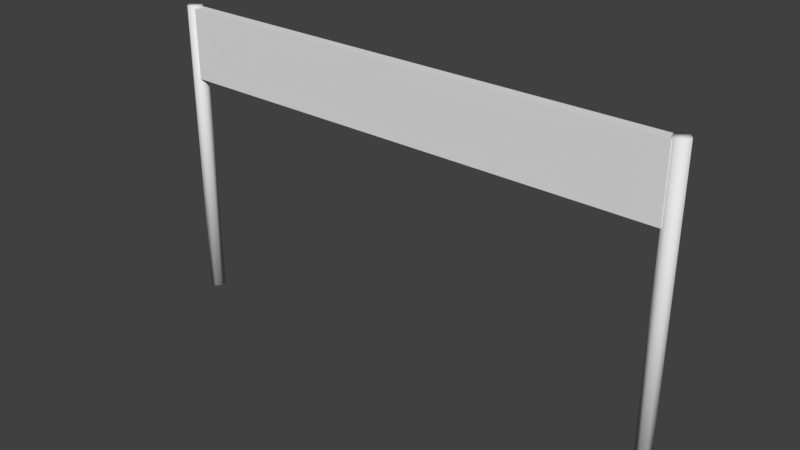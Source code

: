 # Source: Finishline.blend  (saved by Blender 2.78.0; exported with 4.5.12 LTS)
import bpy
from mathutils import Matrix  # noqa: F401  (used for matrix-valued properties, if any)

bpy.ops.wm.read_factory_settings(use_empty=True)
scene = bpy.context.scene
scene.name = 'Scene'

# ---- collections
col_collection_1 = bpy.data.collections.new('Collection 1'); scene.collection.children.link(col_collection_1)

# ---- world
world_world = bpy.data.worlds.new('World'); scene.world = world_world
world_world.color = (0.05088, 0.05088, 0.05088)
world_world.use_sun_shadow = False
world_world.sun_shadow_jitter_overblur = 0.0
world_world.cycles.sampling_method = 'MANUAL'

# ---- meshes
me_cube_001 = bpy.data.meshes.new('Cube.001')
me_cube_001.from_pydata([(-7.324, -0.1629, 8.835), (-7.324, 0.1629, 8.835), (-6.267, -0.1629, 8.835), (-7.324, 0.1629, 7.808), (-6.267, -0.1629, 7.808), (-5.235, 0.1629, 6.782), (-5.235, -0.1629, 6.782), (-7.324, -0.1629, 6.782), (-7.324, 0.1629, 6.782), (-6.267, -0.1629, 6.782), (-6.267, 0.1629, 6.782), (-6.267, 0.1629, 8.835), (-7.324, -0.1629, 7.808), (-6.267, 0.1629, 7.808), (-5.235, 0.1629, 7.808), (-5.235, 0.1629, 8.835), (-5.235, -0.1629, 8.835), (-5.235, -0.1629, 7.808), (-5.235, -0.1629, 8.835), (-5.235, 0.1629, 8.835), (-4.178, -0.1629, 8.835), (-5.235, 0.1629, 7.808), (-4.178, -0.1629, 7.808), (-3.146, 0.1629, 6.782), (-3.146, -0.1629, 6.782), (-5.235, -0.1629, 6.782), (-5.235, 0.1629, 6.782), (-4.178, -0.1629, 6.782), (-4.178, 0.1629, 6.782), (-4.178, 0.1629, 8.835), (-5.235, -0.1629, 7.808), (-4.178, 0.1629, 7.808), (-3.146, 0.1629, 7.808), (-3.146, 0.1629, 8.835), (-3.146, -0.1629, 8.835), (-3.146, -0.1629, 7.808), (-3.146, -0.1629, 8.835), (-3.146, 0.1629, 8.835), (-2.089, -0.1629, 8.835), (-3.146, 0.1629, 7.808), (-2.089, -0.1629, 7.808), (-1.057, 0.1629, 6.782), (-1.057, -0.1629, 6.782), (-3.146, -0.1629, 6.782), (-3.146, 0.1629, 6.782), (-2.089, -0.1629, 6.782), (-2.089, 0.1629, 6.782), (-2.089, 0.1629, 8.835), (-3.146, -0.1629, 7.808), (-2.089, 0.1629, 7.808), (-1.057, 0.1629, 7.808), (-1.057, 0.1629, 8.835), (-1.057, -0.1629, 8.835), (-1.057, -0.1629, 7.808), (-1.057, -0.1629, 8.835), (-1.057, 0.1629, 8.835), (0.000257, -0.1629, 8.835), (-1.057, 0.1629, 7.808), (0.000257, -0.1629, 7.808), (1.032, 0.1629, 6.782), (1.032, -0.1629, 6.782), (-1.057, -0.1629, 6.782), (-1.057, 0.1629, 6.782), (0.000257, -0.1629, 6.782), (0.000257, 0.1629, 6.782), (0.000257, 0.1629, 8.835), (-1.057, -0.1629, 7.808), (0.000257, 0.1629, 7.808), (1.032, 0.1629, 7.808), (1.032, 0.1629, 8.835), (1.032, -0.1629, 8.835), (1.032, -0.1629, 7.808), (1.032, -0.1629, 8.835), (1.032, 0.1629, 8.835), (2.089, -0.1629, 8.835), (1.032, 0.1629, 7.808), (2.089, -0.1629, 7.808), (3.121, 0.1629, 6.782), (3.121, -0.1629, 6.782), (1.032, -0.1629, 6.782), (1.032, 0.1629, 6.782), (2.089, -0.1629, 6.782), (2.089, 0.1629, 6.782), (2.089, 0.1629, 8.835), (1.032, -0.1629, 7.808), (2.089, 0.1629, 7.808), (3.121, 0.1629, 7.808), (3.121, 0.1629, 8.835), (3.121, -0.1629, 8.835), (3.121, -0.1629, 7.808), (3.121, -0.1629, 8.835), (3.121, 0.1629, 8.835), (4.178, -0.1629, 8.835), (3.121, 0.1629, 7.808), (4.178, -0.1629, 7.808), (5.21, 0.1629, 6.782), (5.21, -0.1629, 6.782), (3.121, -0.1629, 6.782), (3.121, 0.1629, 6.782), (4.178, -0.1629, 6.782), (4.178, 0.1629, 6.782), (4.178, 0.1629, 8.835), (3.121, -0.1629, 7.808), (4.178, 0.1629, 7.808), (5.21, 0.1629, 7.808), (5.21, 0.1629, 8.835), (5.21, -0.1629, 8.835), (5.21, -0.1629, 7.808), (5.21, -0.1629, 8.835), (5.21, 0.1629, 8.835), (6.267, -0.1629, 8.835), (5.21, 0.1629, 7.808), (6.267, -0.1629, 7.808), (7.299, 0.1629, 6.782), (7.299, -0.1629, 6.782), (5.21, -0.1629, 6.782), (5.21, 0.1629, 6.782), (6.267, -0.1629, 6.782), (6.267, 0.1629, 6.782), (6.267, 0.1629, 8.835), (5.21, -0.1629, 7.808), (6.267, 0.1629, 7.808), (7.299, 0.1629, 7.808), (7.299, 0.1629, 8.835), (7.299, -0.1629, 8.835), (7.299, -0.1629, 7.808), (-7.513, 0.233, -0.08353), (-7.513, 0.233, 8.881), (-7.339, 0.1495, -0.08353), (-7.339, 0.1495, 8.881), (-7.297, -0.03805, -0.08353), (-7.297, -0.03805, 8.881), (-7.417, -0.1885, -0.08353), (-7.417, -0.1885, 8.881), (-7.609, -0.1885, -0.08353), (-7.609, -0.1885, 8.881), (-7.729, -0.03805, -0.08353), (-7.729, -0.03805, 8.881), (-7.686, 0.1495, -0.08353), (-7.686, 0.1495, 8.881), (7.44, -0.2104, -0.08353), (7.44, -0.2104, 8.881), (7.267, -0.1269, -0.08353), (7.267, -0.1269, 8.881), (7.224, 0.06071, -0.08353), (7.224, 0.06071, 8.881), (7.344, 0.2111, -0.08353), (7.344, 0.2111, 8.881), (7.536, 0.2111, -0.08353), (7.536, 0.2111, 8.881), (7.656, 0.06072, -0.08353), (7.656, 0.06072, 8.881), (7.613, -0.1269, -0.08353), (7.613, -0.1269, 8.881)], [], [(12, 0, 1, 3), (3, 1, 11, 13), (9, 10, 5, 6), (4, 2, 0, 12), (11, 1, 0, 2), (4, 9, 6, 17), (5, 14, 17, 6), (10, 13, 14, 5), (8, 10, 9, 7), (9, 4, 12, 7), (8, 3, 13, 10), (7, 12, 3, 8), (14, 15, 16, 17), (13, 11, 15, 14), (11, 2, 16, 15), (2, 4, 17, 16), (30, 18, 19, 21), (21, 19, 29, 31), (27, 28, 23, 24), (22, 20, 18, 30), (29, 19, 18, 20), (22, 27, 24, 35), (23, 32, 35, 24), (28, 31, 32, 23), (26, 28, 27, 25), (27, 22, 30, 25), (26, 21, 31, 28), (25, 30, 21, 26), (32, 33, 34, 35), (31, 29, 33, 32), (29, 20, 34, 33), (20, 22, 35, 34), (48, 36, 37, 39), (39, 37, 47, 49), (45, 46, 41, 42), (40, 38, 36, 48), (47, 37, 36, 38), (40, 45, 42, 53), (41, 50, 53, 42), (46, 49, 50, 41), (44, 46, 45, 43), (45, 40, 48, 43), (44, 39, 49, 46), (43, 48, 39, 44), (50, 51, 52, 53), (49, 47, 51, 50), (47, 38, 52, 51), (38, 40, 53, 52), (66, 54, 55, 57), (57, 55, 65, 67), (63, 64, 59, 60), (58, 56, 54, 66), (65, 55, 54, 56), (58, 63, 60, 71), (59, 68, 71, 60), (64, 67, 68, 59), (62, 64, 63, 61), (63, 58, 66, 61), (62, 57, 67, 64), (61, 66, 57, 62), (68, 69, 70, 71), (67, 65, 69, 68), (65, 56, 70, 69), (56, 58, 71, 70), (84, 72, 73, 75), (75, 73, 83, 85), (81, 82, 77, 78), (76, 74, 72, 84), (83, 73, 72, 74), (76, 81, 78, 89), (77, 86, 89, 78), (82, 85, 86, 77), (80, 82, 81, 79), (81, 76, 84, 79), (80, 75, 85, 82), (79, 84, 75, 80), (86, 87, 88, 89), (85, 83, 87, 86), (83, 74, 88, 87), (74, 76, 89, 88), (102, 90, 91, 93), (93, 91, 101, 103), (99, 100, 95, 96), (94, 92, 90, 102), (101, 91, 90, 92), (94, 99, 96, 107), (95, 104, 107, 96), (100, 103, 104, 95), (98, 100, 99, 97), (99, 94, 102, 97), (98, 93, 103, 100), (97, 102, 93, 98), (104, 105, 106, 107), (103, 101, 105, 104), (101, 92, 106, 105), (92, 94, 107, 106), (120, 108, 109, 111), (111, 109, 119, 121), (117, 118, 113, 114), (112, 110, 108, 120), (119, 109, 108, 110), (112, 117, 114, 125), (113, 122, 125, 114), (118, 121, 122, 113), (116, 118, 117, 115), (117, 112, 120, 115), (116, 111, 121, 118), (115, 120, 111, 116), (122, 123, 124, 125), (121, 119, 123, 122), (119, 110, 124, 123), (110, 112, 125, 124), (126, 127, 129, 128), (128, 129, 131, 130), (130, 131, 133, 132), (132, 133, 135, 134), (134, 135, 137, 136), (129, 127, 139, 137, 135, 133, 131), (136, 137, 139, 138), (138, 139, 127, 126), (126, 128, 130, 132, 134, 136, 138), (140, 141, 143, 142), (142, 143, 145, 144), (144, 145, 147, 146), (146, 147, 149, 148), (148, 149, 151, 150), (143, 141, 153, 151, 149, 147, 145), (150, 151, 153, 152), (152, 153, 141, 140), (140, 142, 144, 146, 148, 150, 152)])
me_cube_001.polygons.foreach_set('use_smooth', [0, 0, 0, 0, 0, 0, 0, 0, 0, 0, 0, 0, 0, 0, 0, 0, 0, 0, 0, 0, 0, 0, 0, 0, 0, 0, 0, 0, 0, 0, 0, 0, 0, 0, 0, 0, 0, 0, 0, 0, 0, 0, 0, 0, 0, 0, 0, 0, 0, 0, 0, 0, 0, 0, 0, 0, 0, 0, 0, 0, 0, 0, 0, 0, 0, 0, 0, 0, 0, 0, 0, 0, 0, 0, 0, 0, 0, 0, 0, 0, 0, 0, 0, 0, 0, 0, 0, 0, 0, 0, 0, 0, 0, 0, 0, 0, 0, 0, 0, 0, 0, 0, 0, 0, 0, 0, 0, 0, 0, 0, 0, 0, 1, 1, 1, 1, 1, 1, 1, 1, 1, 1, 1, 1, 1, 1, 1, 1, 1, 1])
_ca = me_cube_001.color_attributes.new('Col', 'BYTE_COLOR', 'CORNER')
_ca.data.foreach_set('color', [0.0, 0.0, 0.0, 1.0, 0.0, 0.0, 0.0, 1.0, 0.0, 0.0, 0.0, 1.0, 0.0, 0.0, 0.0, 1.0, 0.0, 0.0, 0.0, 1.0, 0.0, 0.0, 0.0, 1.0, 0.0, 0.0, 0.0, 1.0, 0.0, 0.0, 0.0, 1.0, 0.0, 0.0, 0.0, 1.0, 0.0, 0.0, 0.0, 1.0, 0.0, 0.0, 0.0, 1.0, 0.0, 0.0, 0.0, 1.0, 0.0, 0.0, 0.0, 1.0, 0.0, 0.0, 0.0, 1.0, 0.0, 0.0, 0.0, 1.0, 0.003677, 0.003677, 0.003677, 1.0, 0.0, 0.0, 0.0, 1.0, 0.0, 0.0, 0.0, 1.0, 0.0, 0.0, 0.0, 1.0, 0.0, 0.0, 0.0, 1.0, 0.0, 0.0, 0.0, 1.0, 0.0003035, 0.0003035, 0.0003035, 1.0, 0.0006071, 0.0006071, 0.0006071, 1.0, 0.0006071, 0.0006071, 0.0006071, 1.0, 0.0, 0.0, 0.0, 1.0, 0.0, 0.0, 0.0, 1.0, 0.0, 0.0, 0.0, 1.0, 0.0, 0.0, 0.0, 1.0, 0.0, 0.0, 0.0, 1.0, 0.0, 0.0, 0.0, 1.0, 0.0, 0.0, 0.0, 1.0, 0.0, 0.0, 0.0, 1.0, 1.0, 1.0, 1.0, 1.0, 1.0, 1.0, 1.0, 1.0, 1.0, 1.0, 1.0, 1.0, 1.0, 1.0, 1.0, 1.0, 1.0, 1.0, 1.0, 1.0, 1.0, 1.0, 1.0, 1.0, 1.0, 1.0, 1.0, 1.0, 1.0, 1.0, 1.0, 1.0, 1.0, 1.0, 1.0, 1.0, 1.0, 1.0, 1.0, 1.0, 1.0, 1.0, 1.0, 1.0, 1.0, 1.0, 1.0, 1.0, 1.0, 1.0, 1.0, 1.0, 1.0, 1.0, 1.0, 1.0, 1.0, 1.0, 1.0, 1.0, 1.0, 1.0, 1.0, 1.0, 1.0, 1.0, 1.0, 1.0, 1.0, 1.0, 1.0, 1.0, 1.0, 1.0, 1.0, 1.0, 1.0, 1.0, 1.0, 1.0, 1.0, 1.0, 1.0, 1.0, 1.0, 1.0, 1.0, 1.0, 1.0, 1.0, 1.0, 1.0, 1.0, 1.0, 1.0, 1.0, 1.0, 1.0, 1.0, 1.0, 1.0, 1.0, 1.0, 1.0, 1.0, 1.0, 1.0, 1.0, 1.0, 1.0, 1.0, 1.0, 1.0, 1.0, 1.0, 1.0, 1.0, 1.0, 1.0, 1.0, 1.0, 1.0, 1.0, 1.0, 1.0, 1.0, 1.0, 1.0, 0.0, 0.0, 0.0, 1.0, 0.0, 0.0, 0.0, 1.0, 0.0, 0.0, 0.0, 1.0, 0.0, 0.0, 0.0, 1.0, 0.0, 0.0, 0.0, 1.0, 0.0, 0.0, 0.0, 1.0, 0.0, 0.0, 0.0, 1.0, 0.0, 0.0, 0.0, 1.0, 0.0, 0.0, 0.0, 1.0, 0.0, 0.0, 0.0, 1.0, 0.0, 0.0, 0.0, 1.0, 0.0, 0.0, 0.0, 1.0, 0.0, 0.0, 0.0, 1.0, 0.0, 0.0, 0.0, 1.0, 0.0, 0.0, 0.0, 1.0, 0.003677, 0.003677, 0.003677, 1.0, 0.0, 0.0, 0.0, 1.0, 0.0, 0.0, 0.0, 1.0, 0.0, 0.0, 0.0, 1.0, 0.0, 0.0, 0.0, 1.0, 0.0, 0.0, 0.0, 1.0, 0.0003035, 0.0003035, 0.0003035, 1.0, 0.0006071, 0.0006071, 0.0006071, 1.0, 0.0006071, 0.0006071, 0.0006071, 1.0, 0.0, 0.0, 0.0, 1.0, 0.0, 0.0, 0.0, 1.0, 0.0, 0.0, 0.0, 1.0, 0.0, 0.0, 0.0, 1.0, 0.0, 0.0, 0.0, 1.0, 0.0, 0.0, 0.0, 1.0, 0.0, 0.0, 0.0, 1.0, 0.0, 0.0, 0.0, 1.0, 1.0, 1.0, 1.0, 1.0, 1.0, 1.0, 1.0, 1.0, 1.0, 1.0, 1.0, 1.0, 1.0, 1.0, 1.0, 1.0, 1.0, 1.0, 1.0, 1.0, 1.0, 1.0, 1.0, 1.0, 1.0, 1.0, 1.0, 1.0, 1.0, 1.0, 1.0, 1.0, 1.0, 1.0, 1.0, 1.0, 1.0, 1.0, 1.0, 1.0, 1.0, 1.0, 1.0, 1.0, 1.0, 1.0, 1.0, 1.0, 1.0, 1.0, 1.0, 1.0, 1.0, 1.0, 1.0, 1.0, 1.0, 1.0, 1.0, 1.0, 1.0, 1.0, 1.0, 1.0, 1.0, 1.0, 1.0, 1.0, 1.0, 1.0, 1.0, 1.0, 1.0, 1.0, 1.0, 1.0, 1.0, 1.0, 1.0, 1.0, 1.0, 1.0, 1.0, 1.0, 1.0, 1.0, 1.0, 1.0, 1.0, 1.0, 1.0, 1.0, 1.0, 1.0, 1.0, 1.0, 1.0, 1.0, 1.0, 1.0, 1.0, 1.0, 1.0, 1.0, 1.0, 1.0, 1.0, 1.0, 1.0, 1.0, 1.0, 1.0, 1.0, 1.0, 1.0, 1.0, 1.0, 1.0, 1.0, 1.0, 1.0, 1.0, 1.0, 1.0, 1.0, 1.0, 1.0, 1.0, 0.0, 0.0, 0.0, 1.0, 0.0, 0.0, 0.0, 1.0, 0.0, 0.0, 0.0, 1.0, 0.0, 0.0, 0.0, 1.0, 0.0, 0.0, 0.0, 1.0, 0.0, 0.0, 0.0, 1.0, 0.0, 0.0, 0.0, 1.0, 0.0, 0.0, 0.0, 1.0, 0.0, 0.0, 0.0, 1.0, 0.0, 0.0, 0.0, 1.0, 0.0, 0.0, 0.0, 1.0, 0.0, 0.0, 0.0, 1.0, 0.0, 0.0, 0.0, 1.0, 0.0, 0.0, 0.0, 1.0, 0.0, 0.0, 0.0, 1.0, 0.003677, 0.003677, 0.003677, 1.0, 0.0, 0.0, 0.0, 1.0, 0.0, 0.0, 0.0, 1.0, 0.0, 0.0, 0.0, 1.0, 0.0, 0.0, 0.0, 1.0, 0.0, 0.0, 0.0, 1.0, 0.0003035, 0.0003035, 0.0003035, 1.0, 0.0006071, 0.0006071, 0.0006071, 1.0, 0.0006071, 0.0006071, 0.0006071, 1.0, 0.0, 0.0, 0.0, 1.0, 0.0, 0.0, 0.0, 1.0, 0.0, 0.0, 0.0, 1.0, 0.0, 0.0, 0.0, 1.0, 0.0, 0.0, 0.0, 1.0, 0.0, 0.0, 0.0, 1.0, 0.0, 0.0, 0.0, 1.0, 0.0, 0.0, 0.0, 1.0, 1.0, 1.0, 1.0, 1.0, 1.0, 1.0, 1.0, 1.0, 1.0, 1.0, 1.0, 1.0, 1.0, 1.0, 1.0, 1.0, 1.0, 1.0, 1.0, 1.0, 1.0, 1.0, 1.0, 1.0, 1.0, 1.0, 1.0, 1.0, 1.0, 1.0, 1.0, 1.0, 1.0, 1.0, 1.0, 1.0, 1.0, 1.0, 1.0, 1.0, 1.0, 1.0, 1.0, 1.0, 1.0, 1.0, 1.0, 1.0, 1.0, 1.0, 1.0, 1.0, 1.0, 1.0, 1.0, 1.0, 1.0, 1.0, 1.0, 1.0, 1.0, 1.0, 1.0, 1.0, 1.0, 1.0, 1.0, 1.0, 1.0, 1.0, 1.0, 1.0, 1.0, 1.0, 1.0, 1.0, 1.0, 1.0, 1.0, 1.0, 1.0, 1.0, 1.0, 1.0, 1.0, 1.0, 1.0, 1.0, 1.0, 1.0, 1.0, 1.0, 1.0, 1.0, 1.0, 1.0, 1.0, 1.0, 1.0, 1.0, 1.0, 1.0, 1.0, 1.0, 1.0, 1.0, 1.0, 1.0, 1.0, 1.0, 1.0, 1.0, 1.0, 1.0, 1.0, 1.0, 1.0, 1.0, 1.0, 1.0, 1.0, 1.0, 1.0, 1.0, 1.0, 1.0, 1.0, 1.0, 0.0, 0.0, 0.0, 1.0, 0.0, 0.0, 0.0, 1.0, 0.0, 0.0, 0.0, 1.0, 0.0, 0.0, 0.0, 1.0, 0.0, 0.0, 0.0, 1.0, 0.0, 0.0, 0.0, 1.0, 0.0, 0.0, 0.0, 1.0, 0.0, 0.0, 0.0, 1.0, 0.0, 0.0, 0.0, 1.0, 0.0, 0.0, 0.0, 1.0, 0.0, 0.0, 0.0, 1.0, 0.0, 0.0, 0.0, 1.0, 0.0, 0.0, 0.0, 1.0, 0.0, 0.0, 0.0, 1.0, 0.0, 0.0, 0.0, 1.0, 0.003677, 0.003677, 0.003677, 1.0, 0.0, 0.0, 0.0, 1.0, 0.0, 0.0, 0.0, 1.0, 0.0, 0.0, 0.0, 1.0, 0.0, 0.0, 0.0, 1.0, 0.0, 0.0, 0.0, 1.0, 0.0003035, 0.0003035, 0.0003035, 1.0, 0.0006071, 0.0006071, 0.0006071, 1.0, 0.0006071, 0.0006071, 0.0006071, 1.0, 0.0, 0.0, 0.0, 1.0, 0.0, 0.0, 0.0, 1.0, 0.0, 0.0, 0.0, 1.0, 0.0, 0.0, 0.0, 1.0, 0.0, 0.0, 0.0, 1.0, 0.0, 0.0, 0.0, 1.0, 0.0, 0.0, 0.0, 1.0, 0.0, 0.0, 0.0, 1.0, 1.0, 1.0, 1.0, 1.0, 1.0, 1.0, 1.0, 1.0, 1.0, 1.0, 1.0, 1.0, 1.0, 1.0, 1.0, 1.0, 1.0, 1.0, 1.0, 1.0, 1.0, 1.0, 1.0, 1.0, 1.0, 1.0, 1.0, 1.0, 1.0, 1.0, 1.0, 1.0, 1.0, 1.0, 1.0, 1.0, 1.0, 1.0, 1.0, 1.0, 1.0, 1.0, 1.0, 1.0, 1.0, 1.0, 1.0, 1.0, 1.0, 1.0, 1.0, 1.0, 1.0, 1.0, 1.0, 1.0, 1.0, 1.0, 1.0, 1.0, 1.0, 1.0, 1.0, 1.0, 1.0, 1.0, 1.0, 1.0, 1.0, 1.0, 1.0, 1.0, 1.0, 1.0, 1.0, 1.0, 1.0, 1.0, 1.0, 1.0, 1.0, 1.0, 1.0, 1.0, 1.0, 1.0, 1.0, 1.0, 1.0, 1.0, 1.0, 1.0, 1.0, 1.0, 1.0, 1.0, 1.0, 1.0, 1.0, 1.0, 1.0, 1.0, 1.0, 1.0, 1.0, 1.0, 1.0, 1.0, 1.0, 1.0, 1.0, 1.0, 1.0, 1.0, 1.0, 1.0, 1.0, 1.0, 1.0, 1.0, 1.0, 1.0, 1.0, 1.0, 1.0, 1.0, 1.0, 1.0, 0.0, 0.0, 0.0, 1.0, 0.0, 0.0, 0.0, 1.0, 0.0, 0.0, 0.0, 1.0, 0.0, 0.0, 0.0, 1.0, 0.0, 0.0, 0.0, 1.0, 0.0, 0.0, 0.0, 1.0, 0.0, 0.0, 0.0, 1.0, 0.0, 0.0, 0.0, 1.0, 0.0, 0.0, 0.0, 1.0, 0.0, 0.0, 0.0, 1.0, 0.0, 0.0, 0.0, 1.0, 0.0, 0.0, 0.0, 1.0, 0.0, 0.0, 0.0, 1.0, 0.0, 0.0, 0.0, 1.0, 0.0, 0.0, 0.0, 1.0, 0.003677, 0.003677, 0.003677, 1.0, 0.0, 0.0, 0.0, 1.0, 0.0, 0.0, 0.0, 1.0, 0.0, 0.0, 0.0, 1.0, 0.0, 0.0, 0.0, 1.0, 0.0, 0.0, 0.0, 1.0, 0.0003035, 0.0003035, 0.0003035, 1.0, 0.0006071, 0.0006071, 0.0006071, 1.0, 0.0006071, 0.0006071, 0.0006071, 1.0, 0.0, 0.0, 0.0, 1.0, 0.0, 0.0, 0.0, 1.0, 0.0, 0.0, 0.0, 1.0, 0.0, 0.0, 0.0, 1.0, 0.0, 0.0, 0.0, 1.0, 0.0, 0.0, 0.0, 1.0, 0.0, 0.0, 0.0, 1.0, 0.0, 0.0, 0.0, 1.0, 1.0, 1.0, 1.0, 1.0, 1.0, 1.0, 1.0, 1.0, 1.0, 1.0, 1.0, 1.0, 1.0, 1.0, 1.0, 1.0, 1.0, 1.0, 1.0, 1.0, 1.0, 1.0, 1.0, 1.0, 1.0, 1.0, 1.0, 1.0, 1.0, 1.0, 1.0, 1.0, 1.0, 1.0, 1.0, 1.0, 1.0, 1.0, 1.0, 1.0, 1.0, 1.0, 1.0, 1.0, 1.0, 1.0, 1.0, 1.0, 1.0, 1.0, 1.0, 1.0, 1.0, 1.0, 1.0, 1.0, 1.0, 1.0, 1.0, 1.0, 1.0, 1.0, 1.0, 1.0, 1.0, 1.0, 1.0, 1.0, 1.0, 1.0, 1.0, 1.0, 1.0, 1.0, 1.0, 1.0, 1.0, 1.0, 1.0, 1.0, 1.0, 1.0, 1.0, 1.0, 1.0, 1.0, 1.0, 1.0, 1.0, 1.0, 1.0, 1.0, 1.0, 1.0, 1.0, 1.0, 1.0, 1.0, 1.0, 1.0, 1.0, 1.0, 1.0, 1.0, 1.0, 1.0, 1.0, 1.0, 1.0, 1.0, 1.0, 1.0, 1.0, 1.0, 1.0, 1.0, 1.0, 1.0, 1.0, 1.0, 1.0, 1.0, 1.0, 1.0, 1.0, 1.0, 1.0, 1.0, 0.0, 0.0, 0.0, 1.0, 0.0, 0.0, 0.0, 1.0, 0.0, 0.0, 0.0, 1.0, 0.0, 0.0, 0.0, 1.0, 0.0, 0.0, 0.0, 1.0, 0.0, 0.0, 0.0, 1.0, 0.0, 0.0, 0.0, 1.0, 0.0, 0.0, 0.0, 1.0, 0.0, 0.0, 0.0, 1.0, 0.0, 0.0, 0.0, 1.0, 0.0, 0.0, 0.0, 1.0, 0.0, 0.0, 0.0, 1.0, 0.0, 0.0, 0.0, 1.0, 0.0, 0.0, 0.0, 1.0, 0.0, 0.0, 0.0, 1.0, 0.003677, 0.003677, 0.003677, 1.0, 0.0, 0.0, 0.0, 1.0, 0.0, 0.0, 0.0, 1.0, 0.0, 0.0, 0.0, 1.0, 0.0, 0.0, 0.0, 1.0, 0.0, 0.0, 0.0, 1.0, 0.0003035, 0.0003035, 0.0003035, 1.0, 0.0006071, 0.0006071, 0.0006071, 1.0, 0.0006071, 0.0006071, 0.0006071, 1.0, 0.0, 0.0, 0.0, 1.0, 0.0, 0.0, 0.0, 1.0, 0.0, 0.0, 0.0, 1.0, 0.0, 0.0, 0.0, 1.0, 0.0, 0.0, 0.0, 1.0, 0.0, 0.0, 0.0, 1.0, 0.0, 0.0, 0.0, 1.0, 0.0, 0.0, 0.0, 1.0, 1.0, 1.0, 1.0, 1.0, 1.0, 1.0, 1.0, 1.0, 1.0, 1.0, 1.0, 1.0, 1.0, 1.0, 1.0, 1.0, 1.0, 1.0, 1.0, 1.0, 1.0, 1.0, 1.0, 1.0, 1.0, 1.0, 1.0, 1.0, 1.0, 1.0, 1.0, 1.0, 1.0, 1.0, 1.0, 1.0, 1.0, 1.0, 1.0, 1.0, 1.0, 1.0, 1.0, 1.0, 1.0, 1.0, 1.0, 1.0, 1.0, 1.0, 1.0, 1.0, 1.0, 1.0, 1.0, 1.0, 1.0, 1.0, 1.0, 1.0, 1.0, 1.0, 1.0, 1.0, 1.0, 1.0, 1.0, 1.0, 1.0, 1.0, 1.0, 1.0, 1.0, 1.0, 1.0, 1.0, 1.0, 1.0, 1.0, 1.0, 1.0, 1.0, 1.0, 1.0, 1.0, 1.0, 1.0, 1.0, 1.0, 1.0, 1.0, 1.0, 1.0, 1.0, 1.0, 1.0, 1.0, 1.0, 1.0, 1.0, 1.0, 1.0, 1.0, 1.0, 1.0, 1.0, 1.0, 1.0, 1.0, 1.0, 1.0, 1.0, 1.0, 1.0, 1.0, 1.0, 1.0, 1.0, 1.0, 1.0, 1.0, 1.0, 1.0, 1.0, 1.0, 1.0, 1.0, 1.0, 0.0, 0.0, 0.0, 1.0, 0.0, 0.0, 0.0, 1.0, 0.0, 0.0, 0.0, 1.0, 0.0, 0.0, 0.0, 1.0, 0.0, 0.0, 0.0, 1.0, 0.0, 0.0, 0.0, 1.0, 0.0, 0.0, 0.0, 1.0, 0.0, 0.0, 0.0, 1.0, 0.0, 0.0, 0.0, 1.0, 0.0, 0.0, 0.0, 1.0, 0.0, 0.0, 0.0, 1.0, 0.0, 0.0, 0.0, 1.0, 0.0, 0.0, 0.0, 1.0, 0.0, 0.0, 0.0, 1.0, 0.0, 0.0, 0.0, 1.0, 0.003677, 0.003677, 0.003677, 1.0, 0.0, 0.0, 0.0, 1.0, 0.0, 0.0, 0.0, 1.0, 0.0, 0.0, 0.0, 1.0, 0.0, 0.0, 0.0, 1.0, 0.0, 0.0, 0.0, 1.0, 0.0003035, 0.0003035, 0.0003035, 1.0, 0.0006071, 0.0006071, 0.0006071, 1.0, 0.0006071, 0.0006071, 0.0006071, 1.0, 0.0, 0.0, 0.0, 1.0, 0.0, 0.0, 0.0, 1.0, 0.0, 0.0, 0.0, 1.0, 0.0, 0.0, 0.0, 1.0, 0.0, 0.0, 0.0, 1.0, 0.0, 0.0, 0.0, 1.0, 0.0, 0.0, 0.0, 1.0, 0.0, 0.0, 0.0, 1.0, 1.0, 1.0, 1.0, 1.0, 1.0, 1.0, 1.0, 1.0, 1.0, 1.0, 1.0, 1.0, 1.0, 1.0, 1.0, 1.0, 1.0, 1.0, 1.0, 1.0, 1.0, 1.0, 1.0, 1.0, 1.0, 1.0, 1.0, 1.0, 1.0, 1.0, 1.0, 1.0, 1.0, 1.0, 1.0, 1.0, 1.0, 1.0, 1.0, 1.0, 1.0, 1.0, 1.0, 1.0, 1.0, 1.0, 1.0, 1.0, 1.0, 1.0, 1.0, 1.0, 1.0, 1.0, 1.0, 1.0, 1.0, 1.0, 1.0, 1.0, 1.0, 1.0, 1.0, 1.0, 1.0, 1.0, 1.0, 1.0, 1.0, 1.0, 1.0, 1.0, 1.0, 1.0, 1.0, 1.0, 1.0, 1.0, 1.0, 1.0, 1.0, 1.0, 1.0, 1.0, 1.0, 1.0, 1.0, 1.0, 1.0, 1.0, 1.0, 1.0, 1.0, 1.0, 1.0, 1.0, 1.0, 1.0, 1.0, 1.0, 1.0, 1.0, 1.0, 1.0, 1.0, 1.0, 1.0, 1.0, 1.0, 1.0, 1.0, 1.0, 1.0, 1.0, 1.0, 1.0, 1.0, 1.0, 1.0, 1.0, 1.0, 1.0, 1.0, 1.0, 1.0, 1.0, 1.0, 1.0, 0.1878, 0.08866, 0.03689, 1.0, 0.1878, 0.08866, 0.03689, 1.0, 0.1878, 0.08866, 0.03689, 1.0, 0.1878, 0.08866, 0.03689, 1.0, 0.1878, 0.08866, 0.03689, 1.0, 0.1878, 0.08866, 0.03689, 1.0, 0.1878, 0.08866, 0.03689, 1.0, 0.1878, 0.08866, 0.03689, 1.0, 0.1878, 0.08866, 0.03689, 1.0, 0.1878, 0.08866, 0.03689, 1.0, 0.1878, 0.08866, 0.03689, 1.0, 0.1878, 0.08866, 0.03689, 1.0, 0.1878, 0.08866, 0.03689, 1.0, 0.1878, 0.08866, 0.03689, 1.0, 0.1878, 0.08866, 0.03689, 1.0, 0.1878, 0.08866, 0.03689, 1.0, 0.1878, 0.08866, 0.03689, 1.0, 0.1878, 0.08866, 0.03689, 1.0, 0.1878, 0.08866, 0.03689, 1.0, 0.1878, 0.08866, 0.03689, 1.0, 0.1878, 0.08866, 0.03689, 1.0, 0.1878, 0.08866, 0.03689, 1.0, 0.1878, 0.08866, 0.03689, 1.0, 0.1878, 0.08866, 0.03689, 1.0, 0.1878, 0.08866, 0.03689, 1.0, 0.1878, 0.08866, 0.03689, 1.0, 0.1878, 0.08866, 0.03689, 1.0, 0.1878, 0.08866, 0.03689, 1.0, 0.1878, 0.08866, 0.03689, 1.0, 0.1878, 0.08866, 0.03689, 1.0, 0.1878, 0.08866, 0.03689, 1.0, 0.1878, 0.08866, 0.03689, 1.0, 0.1878, 0.08866, 0.03689, 1.0, 0.1878, 0.08866, 0.03689, 1.0, 0.1878, 0.08866, 0.03689, 1.0, 0.1878, 0.08866, 0.03689, 1.0, 0.1912, 0.09084, 0.0382, 1.0, 0.2346, 0.1274, 0.06663, 1.0, 0.4735, 0.3864, 0.3095, 1.0, 0.4969, 0.3968, 0.314, 1.0, 0.2384, 0.1356, 0.07227, 1.0, 0.1912, 0.09084, 0.0382, 1.0, 0.1878, 0.08866, 0.03689, 1.0, 0.1878, 0.08866, 0.03689, 1.0, 0.1878, 0.08866, 0.03689, 1.0, 0.1878, 0.08866, 0.03689, 1.0, 0.1878, 0.08866, 0.03689, 1.0, 0.1878, 0.08866, 0.03689, 1.0, 0.1878, 0.08866, 0.03689, 1.0, 0.1878, 0.08866, 0.03689, 1.0, 0.1878, 0.08866, 0.03689, 1.0, 0.1878, 0.08866, 0.03689, 1.0, 0.1878, 0.08866, 0.03689, 1.0, 0.1878, 0.08866, 0.03689, 1.0, 0.1878, 0.08866, 0.03689, 1.0, 0.1878, 0.08866, 0.03689, 1.0, 0.1878, 0.08866, 0.03689, 1.0, 0.1878, 0.08866, 0.03689, 1.0, 0.1878, 0.08866, 0.03689, 1.0, 0.1878, 0.08866, 0.03689, 1.0, 0.1878, 0.08866, 0.03689, 1.0, 0.1878, 0.08866, 0.03689, 1.0, 0.1878, 0.08866, 0.03689, 1.0, 0.1878, 0.08866, 0.03689, 1.0, 0.1878, 0.08866, 0.03689, 1.0, 0.1878, 0.08866, 0.03689, 1.0, 0.1878, 0.08866, 0.03689, 1.0, 0.1878, 0.08866, 0.03689, 1.0, 0.1878, 0.08866, 0.03689, 1.0, 0.1878, 0.08866, 0.03689, 1.0, 0.1878, 0.08866, 0.03689, 1.0, 0.1878, 0.08866, 0.03689, 1.0, 0.1878, 0.08866, 0.03689, 1.0, 0.1878, 0.08866, 0.03689, 1.0, 0.1878, 0.08866, 0.03689, 1.0, 0.1878, 0.08866, 0.03689, 1.0, 0.1878, 0.08866, 0.03689, 1.0, 0.1878, 0.08866, 0.03689, 1.0, 0.1878, 0.08866, 0.03689, 1.0, 0.1878, 0.08866, 0.03689, 1.0, 0.1878, 0.08866, 0.03689, 1.0, 0.1878, 0.08866, 0.03689, 1.0, 0.1878, 0.08866, 0.03689, 1.0, 0.1878, 0.08866, 0.03689, 1.0])
me_cube_001.use_remesh_preserve_volume = False
me_cube_001.use_remesh_preserve_attributes = False
me_cube_001.use_mirror_vertex_groups = False
me_cube_001.update()

# ---- objects
ob_finishline = bpy.data.objects.new('FinishLine', me_cube_001)

# ---- transforms, parenting, visibility, modifiers, constraints
ob_finishline.location = (0.0, 0.0, 0.0)
ob_finishline.lineart.crease_threshold = 0.0

# ---- collection membership
col_collection_1.objects.link(ob_finishline)

# ---- scene / render settings (as saved in the file)
scene.frame_start = 1; scene.frame_end = 250; scene.frame_set(1)
scene.render.engine = 'BLENDER_EEVEE_NEXT'
scene.render.resolution_percentage = 50
scene.render.dither_intensity = 0.0
scene.cycles.use_denoising = False
scene.cycles.samples = 128
scene.cycles.sampling_pattern = 'TABULATED_SOBOL'
scene.cycles.light_sampling_threshold = 0.0
scene.cycles.use_adaptive_sampling = False
scene.cycles.use_light_tree = False
scene.cycles.blur_glossy = 0.0
scene.cycles.sample_clamp_indirect = 0.0
scene.view_settings.view_transform = 'Standard'
bpy.context.view_layer.update()

# ---- added for rendering (the .blend has no active camera and no usable light): camera, sun
cam_auto = bpy.data.cameras.new('AutoCamera')
cam_auto.lens = 50.0
cam_auto.sensor_width = 36.0
cam_auto.clip_end = 1000.0
ob_auto_camera = bpy.data.objects.new('AutoCamera', cam_auto)
scene.collection.objects.link(ob_auto_camera)
ob_auto_camera.location = (16.4434, -19.7644, 17.5824)
ob_auto_camera.rotation_euler = (1.09748, -7.21219e-08, 0.694738)
scene.camera = ob_auto_camera
light_auto_sun = bpy.data.lights.new('AutoSun', 'SUN')
light_auto_sun.energy = 3.0
light_auto_sun.angle = 0.0523599
ob_auto_sun = bpy.data.objects.new('AutoSun', light_auto_sun)
scene.collection.objects.link(ob_auto_sun)
ob_auto_sun.rotation_euler = (0.872665, 0.174533, 0.523599)
bpy.context.view_layer.update()
